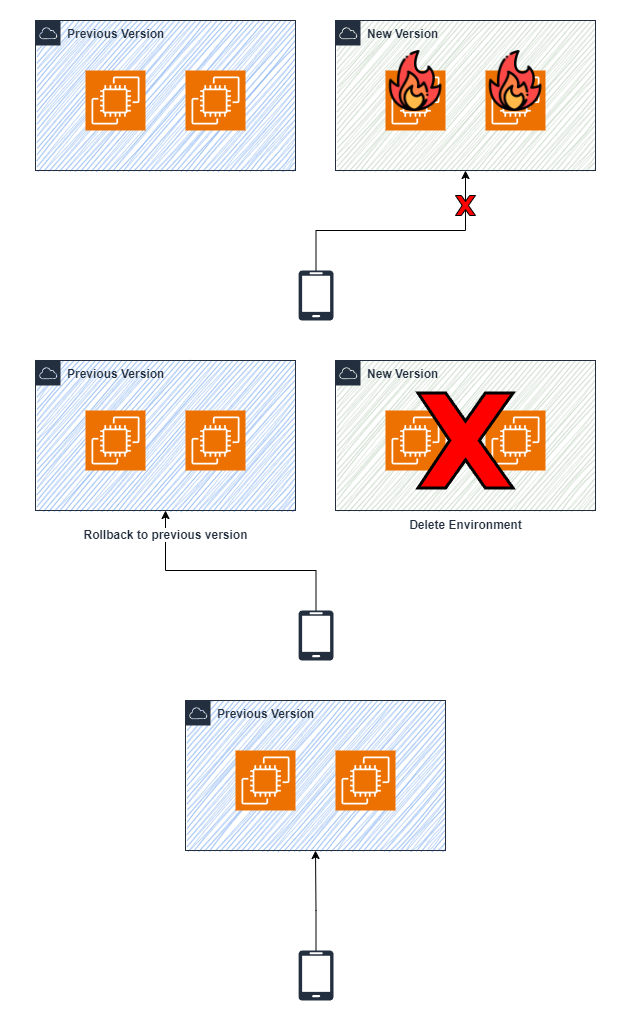

The diagram above was exported from draw.io. Its source (the exported page's mxGraphModel, read from the mxfile embedded in the PNG):
<mxGraphModel dx="1434" dy="884" grid="1" gridSize="10" guides="1" tooltips="1" connect="1" arrows="1" fold="1" page="1" pageScale="1" pageWidth="827" pageHeight="1169" math="0" shadow="0">
  <root>
    <mxCell id="0" />
    <mxCell id="1" parent="0" />
    <mxCell id="vwBAmOiaZKWLf6w5zLwP-39" value="" style="rounded=0;whiteSpace=wrap;html=1;strokeColor=none;" parent="1" vertex="1">
      <mxGeometry x="99" y="20" width="630" height="1020" as="geometry" />
    </mxCell>
    <mxCell id="z09orUDbJWRAKq9ziRhY-10" value="" style="rounded=0;whiteSpace=wrap;html=1;fillColor=#89B4F2;strokeColor=none;gradientColor=none;fillStyle=auto;glass=0;shadow=0;sketch=1;curveFitting=1;jiggle=2;" parent="1" vertex="1">
      <mxGeometry x="135.5" y="40" width="257" height="150" as="geometry" />
    </mxCell>
    <mxCell id="z09orUDbJWRAKq9ziRhY-7" value="&lt;b style=&quot;&quot;&gt;Previous Version&lt;/b&gt;" style="points=[[0,0],[0.25,0],[0.5,0],[0.75,0],[1,0],[1,0.25],[1,0.5],[1,0.75],[1,1],[0.75,1],[0.5,1],[0.25,1],[0,1],[0,0.75],[0,0.5],[0,0.25]];outlineConnect=0;gradientColor=none;html=1;whiteSpace=wrap;fontSize=12;fontStyle=0;container=0;pointerEvents=0;collapsible=0;recursiveResize=0;shape=mxgraph.aws4.group;grIcon=mxgraph.aws4.group_aws_cloud;strokeColor=#232F3E;fillColor=none;verticalAlign=top;align=left;spacingLeft=30;fontColor=#232F3E;dashed=0;" parent="1" vertex="1">
      <mxGeometry x="134" y="40" width="260" height="150" as="geometry" />
    </mxCell>
    <mxCell id="z09orUDbJWRAKq9ziRhY-16" value="" style="rounded=0;whiteSpace=wrap;html=1;fillColor=#C5D6C4;strokeColor=none;fillStyle=auto;glass=0;shadow=0;sketch=1;curveFitting=1;jiggle=2;" parent="1" vertex="1">
      <mxGeometry x="435.5" y="40" width="257" height="150" as="geometry" />
    </mxCell>
    <mxCell id="z09orUDbJWRAKq9ziRhY-17" value="&lt;b style=&quot;&quot;&gt;New Version&lt;/b&gt;" style="points=[[0,0],[0.25,0],[0.5,0],[0.75,0],[1,0],[1,0.25],[1,0.5],[1,0.75],[1,1],[0.75,1],[0.5,1],[0.25,1],[0,1],[0,0.75],[0,0.5],[0,0.25]];outlineConnect=0;gradientColor=none;html=1;whiteSpace=wrap;fontSize=12;fontStyle=0;container=0;pointerEvents=0;collapsible=0;recursiveResize=0;shape=mxgraph.aws4.group;grIcon=mxgraph.aws4.group_aws_cloud;strokeColor=#232F3E;fillColor=none;verticalAlign=top;align=left;spacingLeft=30;fontColor=#232F3E;dashed=0;" parent="1" vertex="1">
      <mxGeometry x="434" y="40" width="260" height="150" as="geometry" />
    </mxCell>
    <mxCell id="z09orUDbJWRAKq9ziRhY-18" value="" style="sketch=0;points=[[0,0,0],[0.25,0,0],[0.5,0,0],[0.75,0,0],[1,0,0],[0,1,0],[0.25,1,0],[0.5,1,0],[0.75,1,0],[1,1,0],[0,0.25,0],[0,0.5,0],[0,0.75,0],[1,0.25,0],[1,0.5,0],[1,0.75,0]];outlineConnect=0;fontColor=#232F3E;fillColor=#ED7100;strokeColor=#ffffff;dashed=0;verticalLabelPosition=bottom;verticalAlign=top;align=center;html=1;fontSize=12;fontStyle=0;aspect=fixed;shape=mxgraph.aws4.resourceIcon;resIcon=mxgraph.aws4.ec2;container=0;" parent="1" vertex="1">
      <mxGeometry x="484" y="90" width="60" height="60" as="geometry" />
    </mxCell>
    <mxCell id="z09orUDbJWRAKq9ziRhY-20" value="" style="sketch=0;points=[[0,0,0],[0.25,0,0],[0.5,0,0],[0.75,0,0],[1,0,0],[0,1,0],[0.25,1,0],[0.5,1,0],[0.75,1,0],[1,1,0],[0,0.25,0],[0,0.5,0],[0,0.75,0],[1,0.25,0],[1,0.5,0],[1,0.75,0]];outlineConnect=0;fontColor=#232F3E;fillColor=#ED7100;strokeColor=#ffffff;dashed=0;verticalLabelPosition=bottom;verticalAlign=top;align=center;html=1;fontSize=12;fontStyle=0;aspect=fixed;shape=mxgraph.aws4.resourceIcon;resIcon=mxgraph.aws4.ec2;container=0;" parent="1" vertex="1">
      <mxGeometry x="584" y="90" width="60" height="60" as="geometry" />
    </mxCell>
    <mxCell id="z09orUDbJWRAKq9ziRhY-22" value="" style="sketch=0;points=[[0,0,0],[0.25,0,0],[0.5,0,0],[0.75,0,0],[1,0,0],[0,1,0],[0.25,1,0],[0.5,1,0],[0.75,1,0],[1,1,0],[0,0.25,0],[0,0.5,0],[0,0.75,0],[1,0.25,0],[1,0.5,0],[1,0.75,0]];outlineConnect=0;fontColor=#232F3E;fillColor=#ED7100;strokeColor=#ffffff;dashed=0;verticalLabelPosition=bottom;verticalAlign=top;align=center;html=1;fontSize=12;fontStyle=0;aspect=fixed;shape=mxgraph.aws4.resourceIcon;resIcon=mxgraph.aws4.ec2;container=0;" parent="1" vertex="1">
      <mxGeometry x="184" y="90" width="60" height="60" as="geometry" />
    </mxCell>
    <mxCell id="z09orUDbJWRAKq9ziRhY-23" value="" style="sketch=0;points=[[0,0,0],[0.25,0,0],[0.5,0,0],[0.75,0,0],[1,0,0],[0,1,0],[0.25,1,0],[0.5,1,0],[0.75,1,0],[1,1,0],[0,0.25,0],[0,0.5,0],[0,0.75,0],[1,0.25,0],[1,0.5,0],[1,0.75,0]];outlineConnect=0;fontColor=#232F3E;fillColor=#ED7100;strokeColor=#ffffff;dashed=0;verticalLabelPosition=bottom;verticalAlign=top;align=center;html=1;fontSize=12;fontStyle=0;aspect=fixed;shape=mxgraph.aws4.resourceIcon;resIcon=mxgraph.aws4.ec2;container=0;" parent="1" vertex="1">
      <mxGeometry x="284" y="90" width="60" height="60" as="geometry" />
    </mxCell>
    <mxCell id="vwBAmOiaZKWLf6w5zLwP-40" style="edgeStyle=orthogonalEdgeStyle;rounded=0;orthogonalLoop=1;jettySize=auto;html=1;" parent="1" source="z09orUDbJWRAKq9ziRhY-24" target="z09orUDbJWRAKq9ziRhY-17" edge="1">
      <mxGeometry relative="1" as="geometry">
        <Array as="points">
          <mxPoint x="415" y="250" />
          <mxPoint x="564" y="250" />
        </Array>
      </mxGeometry>
    </mxCell>
    <mxCell id="z09orUDbJWRAKq9ziRhY-24" value="" style="verticalLabelPosition=bottom;html=1;verticalAlign=top;align=center;strokeColor=none;fillColor=#232F3E;shape=mxgraph.azure.mobile;pointerEvents=1;" parent="1" vertex="1">
      <mxGeometry x="397" y="290" width="35" height="50" as="geometry" />
    </mxCell>
    <mxCell id="z09orUDbJWRAKq9ziRhY-33" value="" style="rounded=0;whiteSpace=wrap;html=1;fillColor=#89B4F2;strokeColor=none;gradientColor=none;fillStyle=auto;glass=0;shadow=0;sketch=1;curveFitting=1;jiggle=2;" parent="1" vertex="1">
      <mxGeometry x="135.5" y="380" width="257" height="150" as="geometry" />
    </mxCell>
    <mxCell id="z09orUDbJWRAKq9ziRhY-34" value="&lt;b style=&quot;&quot;&gt;Previous Version&lt;/b&gt;" style="points=[[0,0],[0.25,0],[0.5,0],[0.75,0],[1,0],[1,0.25],[1,0.5],[1,0.75],[1,1],[0.75,1],[0.5,1],[0.25,1],[0,1],[0,0.75],[0,0.5],[0,0.25]];outlineConnect=0;gradientColor=none;html=1;whiteSpace=wrap;fontSize=12;fontStyle=0;container=0;pointerEvents=0;collapsible=0;recursiveResize=0;shape=mxgraph.aws4.group;grIcon=mxgraph.aws4.group_aws_cloud;strokeColor=#232F3E;fillColor=none;verticalAlign=top;align=left;spacingLeft=30;fontColor=#232F3E;dashed=0;" parent="1" vertex="1">
      <mxGeometry x="134" y="380" width="260" height="150" as="geometry" />
    </mxCell>
    <mxCell id="z09orUDbJWRAKq9ziRhY-35" value="" style="rounded=0;whiteSpace=wrap;html=1;fillColor=#C5D6C4;strokeColor=none;fillStyle=auto;glass=0;shadow=0;sketch=1;curveFitting=1;jiggle=2;" parent="1" vertex="1">
      <mxGeometry x="435.5" y="380" width="257" height="150" as="geometry" />
    </mxCell>
    <mxCell id="z09orUDbJWRAKq9ziRhY-36" value="&lt;b style=&quot;&quot;&gt;New Version&lt;/b&gt;" style="points=[[0,0],[0.25,0],[0.5,0],[0.75,0],[1,0],[1,0.25],[1,0.5],[1,0.75],[1,1],[0.75,1],[0.5,1],[0.25,1],[0,1],[0,0.75],[0,0.5],[0,0.25]];outlineConnect=0;gradientColor=none;html=1;whiteSpace=wrap;fontSize=12;fontStyle=0;container=0;pointerEvents=0;collapsible=0;recursiveResize=0;shape=mxgraph.aws4.group;grIcon=mxgraph.aws4.group_aws_cloud;strokeColor=#232F3E;fillColor=none;verticalAlign=top;align=left;spacingLeft=30;fontColor=#232F3E;dashed=0;" parent="1" vertex="1">
      <mxGeometry x="434" y="380" width="260" height="150" as="geometry" />
    </mxCell>
    <mxCell id="z09orUDbJWRAKq9ziRhY-37" value="" style="sketch=0;points=[[0,0,0],[0.25,0,0],[0.5,0,0],[0.75,0,0],[1,0,0],[0,1,0],[0.25,1,0],[0.5,1,0],[0.75,1,0],[1,1,0],[0,0.25,0],[0,0.5,0],[0,0.75,0],[1,0.25,0],[1,0.5,0],[1,0.75,0]];outlineConnect=0;fontColor=#232F3E;fillColor=#ED7100;strokeColor=#ffffff;dashed=0;verticalLabelPosition=bottom;verticalAlign=top;align=center;html=1;fontSize=12;fontStyle=0;aspect=fixed;shape=mxgraph.aws4.resourceIcon;resIcon=mxgraph.aws4.ec2;container=0;" parent="1" vertex="1">
      <mxGeometry x="484" y="430" width="60" height="60" as="geometry" />
    </mxCell>
    <mxCell id="z09orUDbJWRAKq9ziRhY-38" value="" style="sketch=0;points=[[0,0,0],[0.25,0,0],[0.5,0,0],[0.75,0,0],[1,0,0],[0,1,0],[0.25,1,0],[0.5,1,0],[0.75,1,0],[1,1,0],[0,0.25,0],[0,0.5,0],[0,0.75,0],[1,0.25,0],[1,0.5,0],[1,0.75,0]];outlineConnect=0;fontColor=#232F3E;fillColor=#ED7100;strokeColor=#ffffff;dashed=0;verticalLabelPosition=bottom;verticalAlign=top;align=center;html=1;fontSize=12;fontStyle=0;aspect=fixed;shape=mxgraph.aws4.resourceIcon;resIcon=mxgraph.aws4.ec2;container=0;" parent="1" vertex="1">
      <mxGeometry x="584" y="430" width="60" height="60" as="geometry" />
    </mxCell>
    <mxCell id="z09orUDbJWRAKq9ziRhY-39" value="" style="sketch=0;points=[[0,0,0],[0.25,0,0],[0.5,0,0],[0.75,0,0],[1,0,0],[0,1,0],[0.25,1,0],[0.5,1,0],[0.75,1,0],[1,1,0],[0,0.25,0],[0,0.5,0],[0,0.75,0],[1,0.25,0],[1,0.5,0],[1,0.75,0]];outlineConnect=0;fontColor=#232F3E;fillColor=#ED7100;strokeColor=#ffffff;dashed=0;verticalLabelPosition=bottom;verticalAlign=top;align=center;html=1;fontSize=12;fontStyle=0;aspect=fixed;shape=mxgraph.aws4.resourceIcon;resIcon=mxgraph.aws4.ec2;container=0;" parent="1" vertex="1">
      <mxGeometry x="184" y="430" width="60" height="60" as="geometry" />
    </mxCell>
    <mxCell id="z09orUDbJWRAKq9ziRhY-40" value="" style="sketch=0;points=[[0,0,0],[0.25,0,0],[0.5,0,0],[0.75,0,0],[1,0,0],[0,1,0],[0.25,1,0],[0.5,1,0],[0.75,1,0],[1,1,0],[0,0.25,0],[0,0.5,0],[0,0.75,0],[1,0.25,0],[1,0.5,0],[1,0.75,0]];outlineConnect=0;fontColor=#232F3E;fillColor=#ED7100;strokeColor=#ffffff;dashed=0;verticalLabelPosition=bottom;verticalAlign=top;align=center;html=1;fontSize=12;fontStyle=0;aspect=fixed;shape=mxgraph.aws4.resourceIcon;resIcon=mxgraph.aws4.ec2;container=0;" parent="1" vertex="1">
      <mxGeometry x="284" y="430" width="60" height="60" as="geometry" />
    </mxCell>
    <mxCell id="vwBAmOiaZKWLf6w5zLwP-48" style="edgeStyle=orthogonalEdgeStyle;rounded=0;orthogonalLoop=1;jettySize=auto;html=1;" parent="1" source="z09orUDbJWRAKq9ziRhY-42" target="z09orUDbJWRAKq9ziRhY-34" edge="1">
      <mxGeometry relative="1" as="geometry">
        <Array as="points">
          <mxPoint x="414" y="590" />
          <mxPoint x="264" y="590" />
        </Array>
      </mxGeometry>
    </mxCell>
    <mxCell id="z09orUDbJWRAKq9ziRhY-42" value="" style="verticalLabelPosition=bottom;html=1;verticalAlign=top;align=center;strokeColor=none;fillColor=#232F3E;shape=mxgraph.azure.mobile;pointerEvents=1;" parent="1" vertex="1">
      <mxGeometry x="397" y="630" width="35" height="50" as="geometry" />
    </mxCell>
    <mxCell id="z09orUDbJWRAKq9ziRhY-43" value="" style="verticalLabelPosition=bottom;verticalAlign=top;html=1;shape=mxgraph.basic.x;aspect=fixed;fillColor=#FF0000;" parent="1" vertex="1">
      <mxGeometry x="554" y="215" width="20" height="20" as="geometry" />
    </mxCell>
    <mxCell id="vwBAmOiaZKWLf6w5zLwP-9" value="" style="rounded=0;whiteSpace=wrap;html=1;fillColor=#89B4F2;strokeColor=none;gradientColor=none;fillStyle=auto;glass=0;shadow=0;sketch=1;curveFitting=1;jiggle=2;" parent="1" vertex="1">
      <mxGeometry x="285.5" y="720" width="257" height="150" as="geometry" />
    </mxCell>
    <mxCell id="vwBAmOiaZKWLf6w5zLwP-10" value="&lt;b style=&quot;&quot;&gt;Previous Version&lt;/b&gt;" style="points=[[0,0],[0.25,0],[0.5,0],[0.75,0],[1,0],[1,0.25],[1,0.5],[1,0.75],[1,1],[0.75,1],[0.5,1],[0.25,1],[0,1],[0,0.75],[0,0.5],[0,0.25]];outlineConnect=0;gradientColor=none;html=1;whiteSpace=wrap;fontSize=12;fontStyle=0;container=0;pointerEvents=0;collapsible=0;recursiveResize=0;shape=mxgraph.aws4.group;grIcon=mxgraph.aws4.group_aws_cloud;strokeColor=#232F3E;fillColor=none;verticalAlign=top;align=left;spacingLeft=30;fontColor=#232F3E;dashed=0;" parent="1" vertex="1">
      <mxGeometry x="284" y="720" width="260" height="150" as="geometry" />
    </mxCell>
    <mxCell id="vwBAmOiaZKWLf6w5zLwP-15" value="" style="sketch=0;points=[[0,0,0],[0.25,0,0],[0.5,0,0],[0.75,0,0],[1,0,0],[0,1,0],[0.25,1,0],[0.5,1,0],[0.75,1,0],[1,1,0],[0,0.25,0],[0,0.5,0],[0,0.75,0],[1,0.25,0],[1,0.5,0],[1,0.75,0]];outlineConnect=0;fontColor=#232F3E;fillColor=#ED7100;strokeColor=#ffffff;dashed=0;verticalLabelPosition=bottom;verticalAlign=top;align=center;html=1;fontSize=12;fontStyle=0;aspect=fixed;shape=mxgraph.aws4.resourceIcon;resIcon=mxgraph.aws4.ec2;container=0;" parent="1" vertex="1">
      <mxGeometry x="334" y="770" width="60" height="60" as="geometry" />
    </mxCell>
    <mxCell id="vwBAmOiaZKWLf6w5zLwP-16" value="" style="sketch=0;points=[[0,0,0],[0.25,0,0],[0.5,0,0],[0.75,0,0],[1,0,0],[0,1,0],[0.25,1,0],[0.5,1,0],[0.75,1,0],[1,1,0],[0,0.25,0],[0,0.5,0],[0,0.75,0],[1,0.25,0],[1,0.5,0],[1,0.75,0]];outlineConnect=0;fontColor=#232F3E;fillColor=#ED7100;strokeColor=#ffffff;dashed=0;verticalLabelPosition=bottom;verticalAlign=top;align=center;html=1;fontSize=12;fontStyle=0;aspect=fixed;shape=mxgraph.aws4.resourceIcon;resIcon=mxgraph.aws4.ec2;container=0;" parent="1" vertex="1">
      <mxGeometry x="434" y="770" width="60" height="60" as="geometry" />
    </mxCell>
    <mxCell id="vwBAmOiaZKWLf6w5zLwP-23" style="edgeStyle=orthogonalEdgeStyle;rounded=0;orthogonalLoop=1;jettySize=auto;html=1;entryX=0.5;entryY=1;entryDx=0;entryDy=0;" parent="1" source="vwBAmOiaZKWLf6w5zLwP-18" target="vwBAmOiaZKWLf6w5zLwP-10" edge="1">
      <mxGeometry relative="1" as="geometry">
        <Array as="points">
          <mxPoint x="414" y="930" />
          <mxPoint x="414" y="870" />
        </Array>
      </mxGeometry>
    </mxCell>
    <mxCell id="vwBAmOiaZKWLf6w5zLwP-18" value="" style="verticalLabelPosition=bottom;html=1;verticalAlign=top;align=center;strokeColor=none;fillColor=#232F3E;shape=mxgraph.azure.mobile;pointerEvents=1;" parent="1" vertex="1">
      <mxGeometry x="397" y="970" width="35" height="50" as="geometry" />
    </mxCell>
    <mxCell id="vwBAmOiaZKWLf6w5zLwP-25" value="&lt;span style=&quot;background-color: rgb(255, 255, 255);&quot;&gt;Rollback to previous version&lt;/span&gt;" style="text;html=1;align=center;verticalAlign=middle;resizable=0;points=[];autosize=1;strokeColor=none;fillColor=none;fontStyle=1;fontColor=#232F3E;" parent="1" vertex="1">
      <mxGeometry x="169" y="540" width="190" height="30" as="geometry" />
    </mxCell>
    <mxCell id="vwBAmOiaZKWLf6w5zLwP-49" value="" style="verticalLabelPosition=bottom;verticalAlign=top;html=1;shape=mxgraph.basic.x;aspect=fixed;fillColor=#FF0000;strokeWidth=3;" parent="1" vertex="1">
      <mxGeometry x="516.5" y="412.5" width="95" height="95" as="geometry" />
    </mxCell>
    <mxCell id="vwBAmOiaZKWLf6w5zLwP-50" value="&lt;span style=&quot;background-color: rgb(255, 255, 255);&quot;&gt;Delete Environment&lt;/span&gt;" style="text;html=1;align=center;verticalAlign=middle;resizable=0;points=[];autosize=1;strokeColor=none;fillColor=none;fontStyle=1;fontColor=#232F3E;" parent="1" vertex="1">
      <mxGeometry x="494" y="530" width="140" height="30" as="geometry" />
    </mxCell>
    <mxCell id="vwBAmOiaZKWLf6w5zLwP-54" value="" style="shape=image;verticalLabelPosition=bottom;labelBackgroundColor=default;verticalAlign=top;aspect=fixed;imageAspect=0;image=https://cdn-icons-png.flaticon.com/512/1453/1453025.png;" parent="1" vertex="1">
      <mxGeometry x="483.5" y="70" width="61" height="61" as="geometry" />
    </mxCell>
    <mxCell id="vwBAmOiaZKWLf6w5zLwP-55" value="" style="shape=image;verticalLabelPosition=bottom;labelBackgroundColor=default;verticalAlign=top;aspect=fixed;imageAspect=0;image=https://cdn-icons-png.flaticon.com/512/1453/1453025.png;" parent="1" vertex="1">
      <mxGeometry x="583.5" y="70" width="61" height="61" as="geometry" />
    </mxCell>
  </root>
</mxGraphModel>